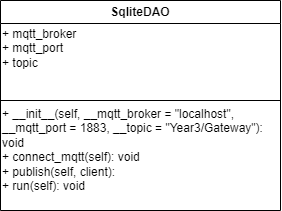

The diagram above was exported from draw.io. Its source (the exported page's mxGraphModel, read from the mxfile embedded in the PNG):
<mxGraphModel dx="418" dy="268" grid="1" gridSize="10" guides="1" tooltips="1" connect="1" arrows="1" fold="1" page="1" pageScale="1" pageWidth="850" pageHeight="1100" math="0" shadow="0">
  <root>
    <mxCell id="0" />
    <mxCell id="1" parent="0" />
    <mxCell id="5y8A6sveNSrJVnXWuDZ5-1" value="SqliteDAO" style="swimlane;whiteSpace=wrap;html=1;" vertex="1" parent="1">
      <mxGeometry x="250" y="30" width="280" height="210" as="geometry" />
    </mxCell>
    <mxCell id="5y8A6sveNSrJVnXWuDZ5-2" value="+ mqtt_broker&lt;br&gt;+ mqtt_port&lt;br&gt;+ topic" style="text;html=1;strokeColor=none;fillColor=none;align=left;verticalAlign=top;whiteSpace=wrap;rounded=0;horizontal=1;" vertex="1" parent="5y8A6sveNSrJVnXWuDZ5-1">
      <mxGeometry y="20" width="280" height="80" as="geometry" />
    </mxCell>
    <mxCell id="5y8A6sveNSrJVnXWuDZ5-3" value="+ __init__(self, __mqtt_broker = &quot;localhost&quot;, __mqtt_port = 1883, __topic = &quot;Year3/Gateway&quot;): void&lt;br&gt;+ connect_mqtt(self): void&lt;br&gt;+ publish(self, client):&lt;br&gt;+ run(self): void" style="text;html=1;strokeColor=none;fillColor=none;align=left;verticalAlign=top;whiteSpace=wrap;rounded=0;horizontal=1;" vertex="1" parent="5y8A6sveNSrJVnXWuDZ5-1">
      <mxGeometry y="100" width="280" height="100" as="geometry" />
    </mxCell>
    <mxCell id="5y8A6sveNSrJVnXWuDZ5-4" value="" style="endArrow=none;html=1;rounded=0;exitX=0;exitY=1;exitDx=0;exitDy=0;" edge="1" parent="5y8A6sveNSrJVnXWuDZ5-1" source="5y8A6sveNSrJVnXWuDZ5-2">
      <mxGeometry width="50" height="50" relative="1" as="geometry">
        <mxPoint x="110" y="140" as="sourcePoint" />
        <mxPoint x="280" y="100" as="targetPoint" />
        <Array as="points" />
      </mxGeometry>
    </mxCell>
  </root>
</mxGraphModel>